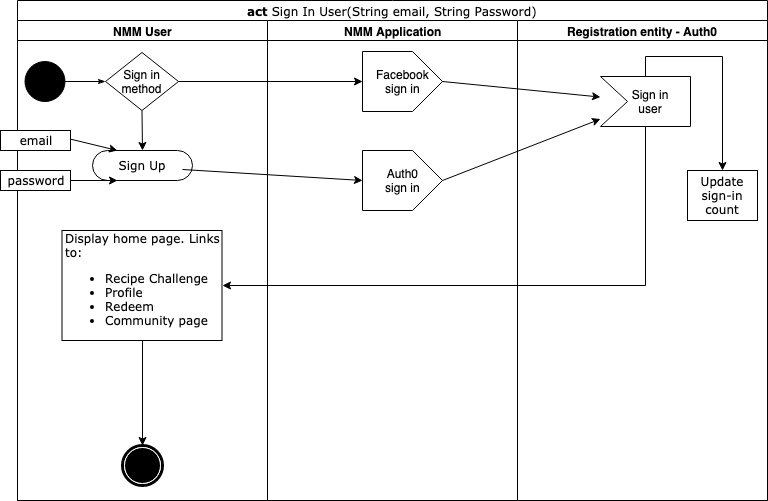

The diagram above was exported from draw.io. Its source (the exported page's mxGraphModel, read from the mxfile embedded in the PNG):
<mxGraphModel dx="932" dy="666" grid="1" gridSize="10" guides="1" tooltips="1" connect="1" arrows="1" fold="1" page="1" pageScale="1" pageWidth="850" pageHeight="1100" background="#ffffff" math="0" shadow="0">
  <root>
    <mxCell id="0" />
    <mxCell id="1" parent="0" />
    <mxCell id="1c1d494c118603dd-1" value="act &lt;span style=&quot;font-weight: normal&quot;&gt;Sign In&lt;/span&gt;&lt;span style=&quot;font-weight: normal&quot;&gt;&amp;nbsp;User(String email, String Password)&lt;/span&gt;" style="swimlane;html=1;childLayout=stackLayout;startSize=20;rounded=0;shadow=0;comic=0;labelBackgroundColor=none;strokeColor=#000000;strokeWidth=1;fillColor=#ffffff;fontFamily=Verdana;fontSize=12;fontColor=#000000;align=center;" parent="1" vertex="1">
      <mxGeometry x="40" y="270" width="750" height="500" as="geometry">
        <mxRectangle x="40" y="-40" width="60" height="20" as="alternateBounds" />
      </mxGeometry>
    </mxCell>
    <mxCell id="1c1d494c118603dd-2" value="NMM User" style="swimlane;html=1;startSize=20;" parent="1c1d494c118603dd-1" vertex="1">
      <mxGeometry y="20" width="250" height="480" as="geometry" />
    </mxCell>
    <mxCell id="60571a20871a0731-4" value="" style="ellipse;whiteSpace=wrap;html=1;rounded=0;shadow=0;comic=0;labelBackgroundColor=none;strokeColor=#000000;strokeWidth=1;fillColor=#000000;fontFamily=Verdana;fontSize=12;fontColor=#000000;align=center;" parent="1c1d494c118603dd-2" vertex="1">
      <mxGeometry x="7.5" y="41" width="40" height="40" as="geometry" />
    </mxCell>
    <mxCell id="sWr72v-o-AeBQSCPDp_C-7" value="Sign in&lt;br&gt;method" style="rhombus;whiteSpace=wrap;html=1;" parent="1c1d494c118603dd-2" vertex="1">
      <mxGeometry x="88" y="32" width="73" height="58" as="geometry" />
    </mxCell>
    <mxCell id="1c1d494c118603dd-27" style="edgeStyle=orthogonalEdgeStyle;rounded=0;html=1;labelBackgroundColor=none;startArrow=none;startFill=0;startSize=5;endArrow=classicThin;endFill=1;endSize=5;jettySize=auto;orthogonalLoop=1;strokeColor=#000000;strokeWidth=1;fontFamily=Verdana;fontSize=12;fontColor=#000000;" parent="1c1d494c118603dd-2" source="60571a20871a0731-4" target="sWr72v-o-AeBQSCPDp_C-7" edge="1">
      <mxGeometry relative="1" as="geometry">
        <mxPoint x="120" y="140" as="targetPoint" />
      </mxGeometry>
    </mxCell>
    <mxCell id="sWr72v-o-AeBQSCPDp_C-6" value="" style="endArrow=classic;html=1;exitX=0.5;exitY=1;exitDx=0;exitDy=0;entryX=0.5;entryY=0;entryDx=0;entryDy=0;" parent="1c1d494c118603dd-2" source="sWr72v-o-AeBQSCPDp_C-7" target="60571a20871a0731-8" edge="1">
      <mxGeometry width="50" height="50" relative="1" as="geometry">
        <mxPoint x="87.5" y="100" as="sourcePoint" />
        <mxPoint x="60" y="130" as="targetPoint" />
      </mxGeometry>
    </mxCell>
    <mxCell id="60571a20871a0731-8" value="Sign Up" style="rounded=1;whiteSpace=wrap;html=1;shadow=0;comic=0;labelBackgroundColor=none;strokeColor=#000000;strokeWidth=1;fillColor=#ffffff;fontFamily=Verdana;fontSize=12;fontColor=#000000;align=center;arcSize=50;" parent="1c1d494c118603dd-2" vertex="1">
      <mxGeometry x="75" y="130" width="100" height="30" as="geometry" />
    </mxCell>
    <mxCell id="sWr72v-o-AeBQSCPDp_C-2" value="email" style="rounded=0;whiteSpace=wrap;html=1;shadow=0;comic=0;labelBackgroundColor=none;strokeColor=#000000;strokeWidth=1;fillColor=#ffffff;fontFamily=Verdana;fontSize=12;fontColor=#000000;align=center;arcSize=50;" parent="1c1d494c118603dd-2" vertex="1">
      <mxGeometry x="-17" y="110" width="70" height="20" as="geometry" />
    </mxCell>
    <mxCell id="sWr72v-o-AeBQSCPDp_C-3" value="password" style="rounded=0;whiteSpace=wrap;html=1;shadow=0;comic=0;labelBackgroundColor=none;strokeColor=#000000;strokeWidth=1;fillColor=#ffffff;fontFamily=Verdana;fontSize=12;fontColor=#000000;align=center;arcSize=50;" parent="1c1d494c118603dd-2" vertex="1">
      <mxGeometry x="-17" y="150" width="70" height="20" as="geometry" />
    </mxCell>
    <mxCell id="sWr72v-o-AeBQSCPDp_C-12" value="" style="endArrow=classic;html=1;entryX=0.25;entryY=0;entryDx=0;entryDy=0;" parent="1c1d494c118603dd-2" target="60571a20871a0731-8" edge="1">
      <mxGeometry width="50" height="50" relative="1" as="geometry">
        <mxPoint x="52.5" y="118.5" as="sourcePoint" />
        <mxPoint x="102.5" y="68.5" as="targetPoint" />
      </mxGeometry>
    </mxCell>
    <mxCell id="sWr72v-o-AeBQSCPDp_C-13" value="" style="endArrow=classic;html=1;entryX=0.25;entryY=1;entryDx=0;entryDy=0;exitX=1;exitY=0.5;exitDx=0;exitDy=0;" parent="1c1d494c118603dd-2" source="sWr72v-o-AeBQSCPDp_C-3" target="60571a20871a0731-8" edge="1">
      <mxGeometry width="50" height="50" relative="1" as="geometry">
        <mxPoint x="62.5" y="167.5" as="sourcePoint" />
        <mxPoint x="100" y="179" as="targetPoint" />
      </mxGeometry>
    </mxCell>
    <mxCell id="sWr72v-o-AeBQSCPDp_C-15" value="" style="endArrow=classic;html=1;exitX=1;exitY=0.5;exitDx=0;exitDy=0;entryX=0.5;entryY=1;entryDx=0;entryDy=0;" parent="1c1d494c118603dd-2" target="sWr72v-o-AeBQSCPDp_C-40" edge="1">
      <mxGeometry width="50" height="50" relative="1" as="geometry">
        <mxPoint x="165" y="149" as="sourcePoint" />
        <mxPoint x="325" y="150" as="targetPoint" />
      </mxGeometry>
    </mxCell>
    <mxCell id="sWr72v-o-AeBQSCPDp_C-70" value="" style="shape=mxgraph.bpmn.shape;html=1;verticalLabelPosition=bottom;labelBackgroundColor=#ffffff;verticalAlign=top;perimeter=ellipsePerimeter;outline=end;symbol=terminate;rounded=0;shadow=0;comic=0;strokeColor=#000000;strokeWidth=1;fillColor=#ffffff;fontFamily=Verdana;fontSize=12;fontColor=#000000;align=center;" parent="1c1d494c118603dd-2" vertex="1">
      <mxGeometry x="105" y="425" width="40" height="40" as="geometry" />
    </mxCell>
    <mxCell id="sWr72v-o-AeBQSCPDp_C-75" style="edgeStyle=orthogonalEdgeStyle;rounded=0;orthogonalLoop=1;jettySize=auto;html=1;exitX=0.5;exitY=1;exitDx=0;exitDy=0;entryX=0.5;entryY=0;entryDx=0;entryDy=0;" parent="1c1d494c118603dd-2" source="sWr72v-o-AeBQSCPDp_C-73" target="sWr72v-o-AeBQSCPDp_C-70" edge="1">
      <mxGeometry relative="1" as="geometry" />
    </mxCell>
    <mxCell id="sWr72v-o-AeBQSCPDp_C-73" value="Display home page. Links to:&lt;br&gt;&lt;ul&gt;&lt;li&gt;Recipe Challenge&lt;/li&gt;&lt;li&gt;Profile&lt;/li&gt;&lt;li&gt;Redeem&lt;/li&gt;&lt;li&gt;Community page&lt;/li&gt;&lt;/ul&gt;" style="rounded=0;whiteSpace=wrap;html=1;shadow=0;comic=0;labelBackgroundColor=none;strokeColor=#000000;strokeWidth=1;fillColor=#ffffff;fontFamily=Verdana;fontSize=12;fontColor=#000000;align=left;arcSize=50;" parent="1c1d494c118603dd-2" vertex="1">
      <mxGeometry x="44.5" y="210" width="160" height="110" as="geometry" />
    </mxCell>
    <mxCell id="1c1d494c118603dd-3" value="NMM Application" style="swimlane;html=1;startSize=20;" parent="1c1d494c118603dd-1" vertex="1">
      <mxGeometry x="250" y="20" width="250" height="480" as="geometry" />
    </mxCell>
    <mxCell id="1c1d494c118603dd-39" style="edgeStyle=none;rounded=0;html=1;labelBackgroundColor=none;startArrow=none;startFill=0;startSize=5;endArrow=classicThin;endFill=1;endSize=5;jettySize=auto;orthogonalLoop=1;strokeColor=#000000;strokeWidth=1;fontFamily=Verdana;fontSize=12;fontColor=#000000;" parent="1c1d494c118603dd-3" edge="1">
      <mxGeometry relative="1" as="geometry">
        <mxPoint x="113.54999999999995" y="420" as="sourcePoint" />
      </mxGeometry>
    </mxCell>
    <mxCell id="sWr72v-o-AeBQSCPDp_C-39" value="Facebook&lt;br&gt;sign in" style="shape=offPageConnector;html=1;rotation=90;horizontal=0;flipV=1;align=center;" parent="1c1d494c118603dd-3" vertex="1">
      <mxGeometry x="105" y="21" width="60" height="80" as="geometry" />
    </mxCell>
    <mxCell id="sWr72v-o-AeBQSCPDp_C-40" value="Auth0&lt;br&gt;sign in" style="shape=offPageConnector;html=1;rotation=90;horizontal=0;flipV=1;align=center;" parent="1c1d494c118603dd-3" vertex="1">
      <mxGeometry x="105" y="120" width="60" height="80" as="geometry" />
    </mxCell>
    <mxCell id="1c1d494c118603dd-4" value="Registration entity - Auth0" style="swimlane;html=1;startSize=20;" parent="1c1d494c118603dd-1" vertex="1">
      <mxGeometry x="500" y="20" width="250" height="480" as="geometry" />
    </mxCell>
    <mxCell id="1c1d494c118603dd-38" style="edgeStyle=none;rounded=0;html=1;labelBackgroundColor=none;startArrow=none;startFill=0;startSize=5;endArrow=classicThin;endFill=1;endSize=5;jettySize=auto;orthogonalLoop=1;strokeColor=#000000;strokeWidth=1;fontFamily=Verdana;fontSize=12;fontColor=#000000;" parent="1c1d494c118603dd-4" edge="1">
      <mxGeometry relative="1" as="geometry">
        <mxPoint x="85" y="356.1111111111113" as="sourcePoint" />
      </mxGeometry>
    </mxCell>
    <mxCell id="sWr72v-o-AeBQSCPDp_C-72" style="edgeStyle=orthogonalEdgeStyle;rounded=0;orthogonalLoop=1;jettySize=auto;html=1;exitX=1;exitY=0.5;exitDx=0;exitDy=0;exitPerimeter=0;entryX=0.5;entryY=0;entryDx=0;entryDy=0;" parent="1c1d494c118603dd-4" source="sWr72v-o-AeBQSCPDp_C-37" target="sWr72v-o-AeBQSCPDp_C-59" edge="1">
      <mxGeometry relative="1" as="geometry" />
    </mxCell>
    <mxCell id="sWr72v-o-AeBQSCPDp_C-37" value="" style="verticalLabelPosition=bottom;align=center;outlineConnect=0;dashed=0;html=1;verticalAlign=top;shape=mxgraph.pid.flow_sensors.weir;rotation=-90;" parent="1c1d494c118603dd-4" vertex="1">
      <mxGeometry x="103" y="36" width="50" height="90" as="geometry" />
    </mxCell>
    <mxCell id="sWr72v-o-AeBQSCPDp_C-38" value="Sign in user" style="text;html=1;strokeColor=none;fillColor=none;align=center;verticalAlign=middle;whiteSpace=wrap;rounded=0;" parent="1c1d494c118603dd-4" vertex="1">
      <mxGeometry x="113" y="71" width="40" height="20" as="geometry" />
    </mxCell>
    <mxCell id="sWr72v-o-AeBQSCPDp_C-59" value="Update sign-in count" style="rounded=0;whiteSpace=wrap;html=1;shadow=0;comic=0;labelBackgroundColor=none;strokeColor=#000000;strokeWidth=1;fillColor=#ffffff;fontFamily=Verdana;fontSize=12;fontColor=#000000;align=center;arcSize=50;" parent="1c1d494c118603dd-4" vertex="1">
      <mxGeometry x="170" y="150" width="70" height="50" as="geometry" />
    </mxCell>
    <mxCell id="sWr72v-o-AeBQSCPDp_C-8" value="" style="endArrow=classic;html=1;exitX=1;exitY=0.5;exitDx=0;exitDy=0;entryX=0.5;entryY=1;entryDx=0;entryDy=0;" parent="1c1d494c118603dd-1" source="sWr72v-o-AeBQSCPDp_C-7" target="sWr72v-o-AeBQSCPDp_C-39" edge="1">
      <mxGeometry width="50" height="50" relative="1" as="geometry">
        <mxPoint x="190" y="220" as="sourcePoint" />
        <mxPoint x="330" y="80" as="targetPoint" />
      </mxGeometry>
    </mxCell>
    <mxCell id="sWr72v-o-AeBQSCPDp_C-10" value="" style="endArrow=classic;html=1;exitX=0.5;exitY=0;exitDx=0;exitDy=0;" parent="1c1d494c118603dd-1" source="sWr72v-o-AeBQSCPDp_C-39" target="sWr72v-o-AeBQSCPDp_C-37" edge="1">
      <mxGeometry width="50" height="50" relative="1" as="geometry">
        <mxPoint x="450" y="96" as="sourcePoint" />
        <mxPoint x="593" y="119.75" as="targetPoint" />
      </mxGeometry>
    </mxCell>
    <mxCell id="sWr72v-o-AeBQSCPDp_C-74" style="edgeStyle=orthogonalEdgeStyle;rounded=0;orthogonalLoop=1;jettySize=auto;html=1;exitX=0;exitY=0.5;exitDx=0;exitDy=0;exitPerimeter=0;entryX=1;entryY=0.5;entryDx=0;entryDy=0;" parent="1c1d494c118603dd-1" source="sWr72v-o-AeBQSCPDp_C-37" target="sWr72v-o-AeBQSCPDp_C-73" edge="1">
      <mxGeometry relative="1" as="geometry" />
    </mxCell>
    <mxCell id="sWr72v-o-AeBQSCPDp_C-17" value="" style="endArrow=classic;html=1;exitX=0.5;exitY=0;exitDx=0;exitDy=0;" parent="1c1d494c118603dd-1" source="sWr72v-o-AeBQSCPDp_C-40" target="sWr72v-o-AeBQSCPDp_C-37" edge="1">
      <mxGeometry width="50" height="50" relative="1" as="geometry">
        <mxPoint x="425" y="40" as="sourcePoint" />
        <mxPoint x="593" y="9.25" as="targetPoint" />
      </mxGeometry>
    </mxCell>
  </root>
</mxGraphModel>